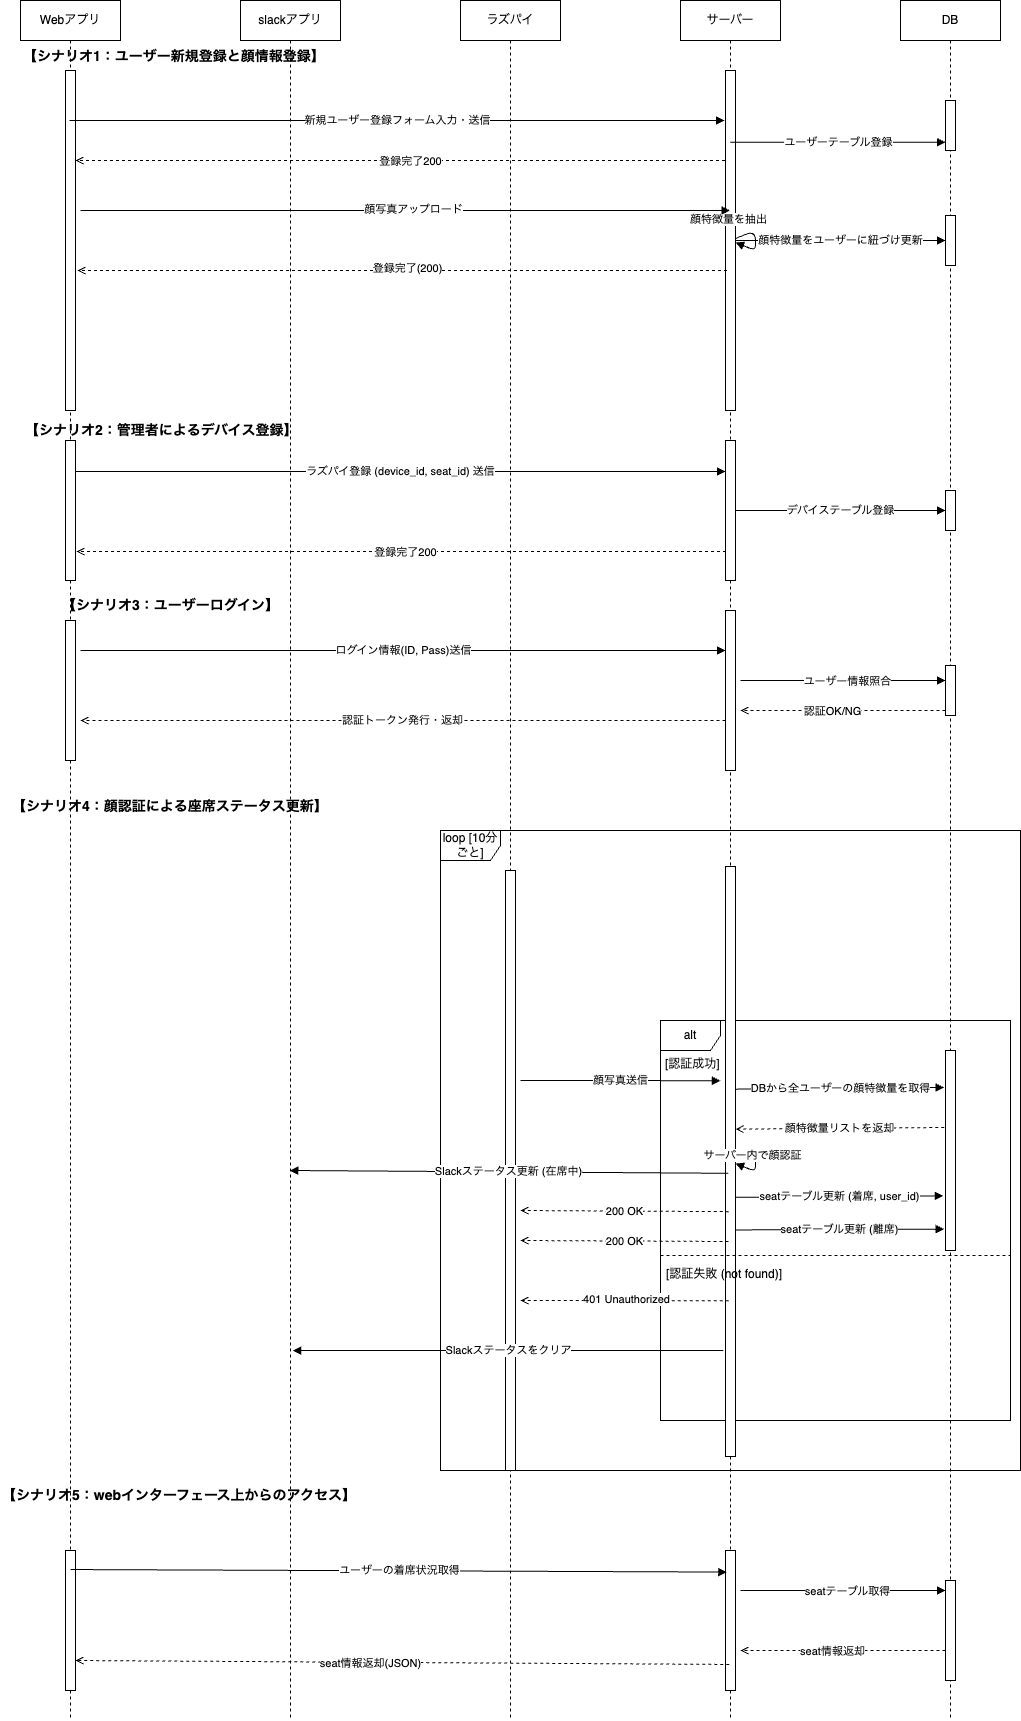

The diagram above was exported from draw.io. Its source (the exported page's mxGraphModel, read from the mxfile embedded in the PNG):
<mxGraphModel dx="1657" dy="625" grid="1" gridSize="10" guides="1" tooltips="1" connect="1" arrows="1" fold="1" page="1" pageScale="1" pageWidth="900" pageHeight="1600" background="#ffffff" math="0" shadow="0">
  <root>
    <mxCell id="0" />
    <mxCell id="1" parent="0" />
    <mxCell id="191" value="loop [10分ごと]" style="shape=umlFrame;whiteSpace=wrap;html=1;" vertex="1" parent="1">
      <mxGeometry x="500" y="870" width="580" height="640" as="geometry" />
    </mxCell>
    <mxCell id="196" value="alt" style="shape=umlFrame;whiteSpace=wrap;html=1;" vertex="1" parent="1">
      <mxGeometry x="720" y="1060" width="350" height="400" as="geometry" />
    </mxCell>
    <mxCell id="155" value="Webアプリ" style="shape=umlLifeline;perimeter=lifelinePerimeter;whiteSpace=wrap;html=1;container=1;collapsible=0;recursiveResize=0;outlineConnect=0;" vertex="1" parent="1">
      <mxGeometry x="80" y="40" width="100" height="1720" as="geometry" />
    </mxCell>
    <mxCell id="156" value="" style="shape=umlActivation;whiteSpace=wrap;html=1;" vertex="1" parent="155">
      <mxGeometry x="45" y="70" width="10" height="340" as="geometry" />
    </mxCell>
    <mxCell id="157" value="" style="shape=umlActivation;whiteSpace=wrap;html=1;" vertex="1" parent="155">
      <mxGeometry x="45" y="440" width="10" height="140" as="geometry" />
    </mxCell>
    <mxCell id="158" value="" style="shape=umlActivation;whiteSpace=wrap;html=1;" vertex="1" parent="155">
      <mxGeometry x="45" y="620" width="10" height="140" as="geometry" />
    </mxCell>
    <mxCell id="222" value="" style="shape=umlActivation;whiteSpace=wrap;html=1;" vertex="1" parent="155">
      <mxGeometry x="45" y="1550" width="10" height="140" as="geometry" />
    </mxCell>
    <mxCell id="159" value="slackアプリ" style="shape=umlLifeline;perimeter=lifelinePerimeter;whiteSpace=wrap;html=1;container=1;collapsible=0;recursiveResize=0;outlineConnect=0;" vertex="1" parent="1">
      <mxGeometry x="300" y="40" width="100" height="1720" as="geometry" />
    </mxCell>
    <mxCell id="160" value="ラズパイ" style="shape=umlLifeline;perimeter=lifelinePerimeter;whiteSpace=wrap;html=1;container=1;collapsible=0;recursiveResize=0;outlineConnect=0;" vertex="1" parent="1">
      <mxGeometry x="520" y="40" width="100" height="1720" as="geometry" />
    </mxCell>
    <mxCell id="161" value="" style="shape=umlActivation;whiteSpace=wrap;html=1;" vertex="1" parent="160">
      <mxGeometry x="45" y="870" width="10" height="600" as="geometry" />
    </mxCell>
    <mxCell id="189" value="認証トークン発行・返却" style="html=1;endArrow=open;dashed=1;" edge="1" parent="160">
      <mxGeometry relative="1" as="geometry">
        <mxPoint x="265" y="720" as="sourcePoint" />
        <mxPoint x="-380" y="720" as="targetPoint" />
      </mxGeometry>
    </mxCell>
    <mxCell id="186" value="ログイン情報(ID, Pass)送信" style="html=1;endArrow=block;" edge="1" parent="160">
      <mxGeometry relative="1" as="geometry">
        <mxPoint x="-380" y="650" as="sourcePoint" />
        <mxPoint x="265" y="650" as="targetPoint" />
      </mxGeometry>
    </mxCell>
    <mxCell id="162" value="サーバー" style="shape=umlLifeline;perimeter=lifelinePerimeter;whiteSpace=wrap;html=1;container=1;collapsible=0;recursiveResize=0;outlineConnect=0;" vertex="1" parent="1">
      <mxGeometry x="740" y="40" width="100" height="1720" as="geometry" />
    </mxCell>
    <mxCell id="163" value="" style="shape=umlActivation;whiteSpace=wrap;html=1;" vertex="1" parent="162">
      <mxGeometry x="45" y="70" width="10" height="340" as="geometry" />
    </mxCell>
    <mxCell id="164" value="" style="shape=umlActivation;whiteSpace=wrap;html=1;" vertex="1" parent="162">
      <mxGeometry x="45" y="440" width="10" height="140" as="geometry" />
    </mxCell>
    <mxCell id="165" value="" style="shape=umlActivation;whiteSpace=wrap;html=1;" vertex="1" parent="162">
      <mxGeometry x="45" y="610" width="10" height="160" as="geometry" />
    </mxCell>
    <mxCell id="166" value="" style="shape=umlActivation;whiteSpace=wrap;html=1;" vertex="1" parent="162">
      <mxGeometry x="45" y="866" width="10" height="590" as="geometry" />
    </mxCell>
    <mxCell id="187" value="" style="html=1;endArrow=block;" edge="1" parent="162">
      <mxGeometry x="0.098" y="-30" relative="1" as="geometry">
        <mxPoint x="60" y="680" as="sourcePoint" />
        <mxPoint x="265" y="680" as="targetPoint" />
        <mxPoint as="offset" />
      </mxGeometry>
    </mxCell>
    <mxCell id="210" value="ユーザー情報照合" style="edgeLabel;html=1;align=center;verticalAlign=middle;resizable=0;points=[];" vertex="1" connectable="0" parent="187">
      <mxGeometry x="0.0405" y="-1" relative="1" as="geometry">
        <mxPoint as="offset" />
      </mxGeometry>
    </mxCell>
    <mxCell id="193" value="DBから全ユーザーの顔特徴量を取得" style="html=1;endArrow=block;entryX=-0.133;entryY=0.185;entryDx=0;entryDy=0;entryPerimeter=0;" edge="1" parent="162" target="172">
      <mxGeometry relative="1" as="geometry">
        <mxPoint x="55" y="1088.6381818181817" as="sourcePoint" />
        <mxPoint x="265" y="1060.001818181818" as="targetPoint" />
      </mxGeometry>
    </mxCell>
    <mxCell id="223" value="" style="shape=umlActivation;whiteSpace=wrap;html=1;" vertex="1" parent="162">
      <mxGeometry x="45" y="1550" width="10" height="140" as="geometry" />
    </mxCell>
    <mxCell id="167" value="DB" style="shape=umlLifeline;perimeter=lifelinePerimeter;whiteSpace=wrap;html=1;container=1;collapsible=0;recursiveResize=0;outlineConnect=0;" vertex="1" parent="1">
      <mxGeometry x="960" y="40" width="100" height="1720" as="geometry" />
    </mxCell>
    <mxCell id="168" value="" style="shape=umlActivation;whiteSpace=wrap;html=1;" vertex="1" parent="167">
      <mxGeometry x="45" y="100" width="10" height="50" as="geometry" />
    </mxCell>
    <mxCell id="169" value="" style="shape=umlActivation;whiteSpace=wrap;html=1;" vertex="1" parent="167">
      <mxGeometry x="45" y="215" width="10" height="50" as="geometry" />
    </mxCell>
    <mxCell id="170" value="" style="shape=umlActivation;whiteSpace=wrap;html=1;" vertex="1" parent="167">
      <mxGeometry x="45" y="490" width="10" height="40" as="geometry" />
    </mxCell>
    <mxCell id="171" value="" style="shape=umlActivation;whiteSpace=wrap;html=1;" vertex="1" parent="167">
      <mxGeometry x="45" y="665" width="10" height="50" as="geometry" />
    </mxCell>
    <mxCell id="172" value="" style="shape=umlActivation;whiteSpace=wrap;html=1;" vertex="1" parent="167">
      <mxGeometry x="45" y="1050" width="10" height="200" as="geometry" />
    </mxCell>
    <mxCell id="194" value="顔特徴量リストを返却" style="html=1;endArrow=open;dashed=1;exitX=-0.133;exitY=0.385;exitDx=0;exitDy=0;exitPerimeter=0;" edge="1" parent="167" source="172">
      <mxGeometry relative="1" as="geometry">
        <mxPoint x="45" y="1100.001818181818" as="sourcePoint" />
        <mxPoint x="-165" y="1128.6381818181817" as="targetPoint" />
      </mxGeometry>
    </mxCell>
    <mxCell id="225" value="" style="shape=umlActivation;whiteSpace=wrap;html=1;" vertex="1" parent="167">
      <mxGeometry x="45" y="1580" width="10" height="100" as="geometry" />
    </mxCell>
    <mxCell id="226" value="" style="html=1;endArrow=block;" edge="1" parent="167">
      <mxGeometry x="0.098" y="-30" relative="1" as="geometry">
        <mxPoint x="-160" y="1590" as="sourcePoint" />
        <mxPoint x="45" y="1590" as="targetPoint" />
        <mxPoint as="offset" />
      </mxGeometry>
    </mxCell>
    <mxCell id="227" value="seatテーブル取得" style="edgeLabel;html=1;align=center;verticalAlign=middle;resizable=0;points=[];" vertex="1" connectable="0" parent="226">
      <mxGeometry x="0.0405" y="-1" relative="1" as="geometry">
        <mxPoint as="offset" />
      </mxGeometry>
    </mxCell>
    <mxCell id="173" value="【シナリオ1：ユーザー新規登録と顔情報登録】" style="text;html=1;align=left;fontSize=14;fontStyle=1" vertex="1" parent="1">
      <mxGeometry x="81" y="81" width="410" height="30" as="geometry" />
    </mxCell>
    <mxCell id="175" value="ユーザーテーブル登録" style="html=1;endArrow=block;" edge="1" parent="1" source="162" target="168">
      <mxGeometry relative="1" as="geometry" />
    </mxCell>
    <mxCell id="178" value="顔特徴量を抽出" style="html=1;endArrow=block;" edge="1" parent="1" source="163" target="163">
      <mxGeometry x="-1" y="20" relative="1" as="geometry" />
    </mxCell>
    <mxCell id="179" value="顔特徴量をユーザーに紐づけ更新" style="html=1;endArrow=block;" edge="1" parent="1" source="163" target="169">
      <mxGeometry relative="1" as="geometry" />
    </mxCell>
    <mxCell id="181" value="【シナリオ2：管理者によるデバイス登録】" style="text;html=1;align=left;fontSize=14;fontStyle=1" vertex="1" parent="1">
      <mxGeometry x="83" y="455" width="410" height="30" as="geometry" />
    </mxCell>
    <mxCell id="182" value="ラズパイ登録 (device_id, seat_id) 送信" style="html=1;endArrow=block;" edge="1" parent="1">
      <mxGeometry relative="1" as="geometry">
        <mxPoint x="135" y="511.0000000000002" as="sourcePoint" />
        <mxPoint x="785" y="511.0000000000002" as="targetPoint" />
      </mxGeometry>
    </mxCell>
    <mxCell id="183" value="デバイステーブル登録" style="html=1;endArrow=block;" edge="1" parent="1" source="164" target="170">
      <mxGeometry relative="1" as="geometry" />
    </mxCell>
    <mxCell id="184" value="" style="html=1;endArrow=open;dashed=1;" edge="1" parent="1">
      <mxGeometry x="0.0154" y="60" relative="1" as="geometry">
        <mxPoint x="785.4999999999995" y="590.9999999999998" as="sourcePoint" />
        <mxPoint x="136" y="591" as="targetPoint" />
        <mxPoint as="offset" />
      </mxGeometry>
    </mxCell>
    <mxCell id="209" value="登録完了200" style="edgeLabel;html=1;align=center;verticalAlign=middle;resizable=0;points=[];" vertex="1" connectable="0" parent="184">
      <mxGeometry x="-0.0099" y="1" relative="1" as="geometry">
        <mxPoint as="offset" />
      </mxGeometry>
    </mxCell>
    <mxCell id="185" value="【シナリオ3：ユーザーログイン】" style="text;html=1;align=left;fontSize=14;fontStyle=1" vertex="1" parent="1">
      <mxGeometry x="120" y="630" width="230" height="30" as="geometry" />
    </mxCell>
    <mxCell id="188" value="" style="html=1;endArrow=open;dashed=1;" edge="1" parent="1">
      <mxGeometry x="-0.0196" y="40" relative="1" as="geometry">
        <mxPoint x="1005" y="750" as="sourcePoint" />
        <mxPoint x="800" y="750" as="targetPoint" />
        <mxPoint x="1" as="offset" />
      </mxGeometry>
    </mxCell>
    <mxCell id="211" value="認証OK/NG" style="edgeLabel;html=1;align=center;verticalAlign=middle;resizable=0;points=[];" vertex="1" connectable="0" parent="188">
      <mxGeometry x="0.0989" y="1" relative="1" as="geometry">
        <mxPoint as="offset" />
      </mxGeometry>
    </mxCell>
    <mxCell id="190" value="【シナリオ4：顔認証による座席ステータス更新】" style="text;html=1;align=left;fontSize=14;fontStyle=1" vertex="1" parent="1">
      <mxGeometry x="70" y="831" width="410" height="30" as="geometry" />
    </mxCell>
    <mxCell id="192" value="顔写真送信" style="html=1;endArrow=block;entryX=0.171;entryY=0.262;entryDx=0;entryDy=0;entryPerimeter=0;" edge="1" parent="1">
      <mxGeometry relative="1" as="geometry">
        <mxPoint x="580" y="1120" as="sourcePoint" />
        <mxPoint x="779.8499999999999" y="1120.1799999999998" as="targetPoint" />
      </mxGeometry>
    </mxCell>
    <mxCell id="195" value="" style="html=1;endArrow=block;elbow=vertical;" edge="1" parent="1" source="166" target="166">
      <mxGeometry x="-1" y="20" relative="1" as="geometry">
        <mxPoint as="offset" />
      </mxGeometry>
    </mxCell>
    <mxCell id="217" value="&lt;span style=&quot;color: rgb(0, 0, 0);&quot;&gt;サーバー内で顔認証&lt;/span&gt;" style="edgeLabel;html=1;align=center;verticalAlign=middle;resizable=0;points=[];" vertex="1" connectable="0" parent="195">
      <mxGeometry x="-0.4577" y="-2" relative="1" as="geometry">
        <mxPoint as="offset" />
      </mxGeometry>
    </mxCell>
    <mxCell id="197" value="[認証成功]" style="text;html=1;align=left;" vertex="1" parent="1">
      <mxGeometry x="723" y="1090" width="100" height="30" as="geometry" />
    </mxCell>
    <mxCell id="199" value="Slackステータス更新 (在席中)" style="html=1;endArrow=block;exitX=0.283;exitY=0.52;exitDx=0;exitDy=0;exitPerimeter=0;" edge="1" parent="1" source="166">
      <mxGeometry relative="1" as="geometry">
        <mxPoint x="740" y="1210.0000000000002" as="sourcePoint" />
        <mxPoint x="349.25" y="1210.0000000000002" as="targetPoint" />
      </mxGeometry>
    </mxCell>
    <mxCell id="200" value="200 OK" style="html=1;endArrow=open;dashed=1;exitX=0.318;exitY=0.585;exitDx=0;exitDy=0;exitPerimeter=0;" edge="1" parent="1" source="166">
      <mxGeometry relative="1" as="geometry">
        <mxPoint x="740" y="1250.0000000000002" as="sourcePoint" />
        <mxPoint x="580" y="1250" as="targetPoint" />
      </mxGeometry>
    </mxCell>
    <mxCell id="201" value="" style="line;strokeWidth=1;dashed=1;" vertex="1" parent="1">
      <mxGeometry x="720" y="1290" width="350" height="10" as="geometry" />
    </mxCell>
    <mxCell id="202" value="[認証失敗 (not found)]" style="text;html=1;align=left;" vertex="1" parent="1">
      <mxGeometry x="724" y="1300" width="160" height="30" as="geometry" />
    </mxCell>
    <mxCell id="204" value="Slackステータスをクリア" style="html=1;endArrow=block;exitX=0.171;exitY=0.816;exitDx=0;exitDy=0;exitPerimeter=0;" edge="1" parent="1">
      <mxGeometry x="-0.0019" relative="1" as="geometry">
        <mxPoint x="782.8499999999999" y="1390.08" as="sourcePoint" />
        <mxPoint x="352.25" y="1390.0000000000002" as="targetPoint" />
        <mxPoint as="offset" />
      </mxGeometry>
    </mxCell>
    <mxCell id="205" value="" style="html=1;endArrow=open;dashed=1;exitX=0.318;exitY=0.736;exitDx=0;exitDy=0;exitPerimeter=0;" edge="1" parent="1" source="166">
      <mxGeometry x="0.3333" y="80" relative="1" as="geometry">
        <mxPoint x="740" y="1340" as="sourcePoint" />
        <mxPoint x="580" y="1340" as="targetPoint" />
        <mxPoint as="offset" />
      </mxGeometry>
    </mxCell>
    <mxCell id="215" value="&lt;span style=&quot;color: rgb(0, 0, 0);&quot;&gt;401 Unauthorized&lt;/span&gt;" style="edgeLabel;html=1;align=center;verticalAlign=middle;resizable=0;points=[];" vertex="1" connectable="0" parent="205">
      <mxGeometry x="0.369" y="-1" relative="1" as="geometry">
        <mxPoint x="40" as="offset" />
      </mxGeometry>
    </mxCell>
    <mxCell id="176" value="" style="html=1;endArrow=open;dashed=1;" edge="1" parent="1">
      <mxGeometry x="0.1077" y="40" relative="1" as="geometry">
        <mxPoint x="784.5" y="200" as="sourcePoint" />
        <mxPoint x="135" y="200" as="targetPoint" />
        <mxPoint as="offset" />
      </mxGeometry>
    </mxCell>
    <mxCell id="213" value="登録完了200" style="edgeLabel;html=1;align=center;verticalAlign=middle;resizable=0;points=[];" vertex="1" connectable="0" parent="176">
      <mxGeometry x="0.1251" y="1" relative="1" as="geometry">
        <mxPoint x="50" as="offset" />
      </mxGeometry>
    </mxCell>
    <mxCell id="180" value="" style="html=1;endArrow=open;dashed=1;" edge="1" parent="1">
      <mxGeometry x="-0.0154" y="70" relative="1" as="geometry">
        <mxPoint x="786.4999999999995" y="310" as="sourcePoint" />
        <mxPoint x="137" y="310" as="targetPoint" />
        <Array as="points">
          <mxPoint x="397" y="310" />
        </Array>
        <mxPoint as="offset" />
      </mxGeometry>
    </mxCell>
    <mxCell id="214" value="登録完了(200)" style="edgeLabel;html=1;align=center;verticalAlign=middle;resizable=0;points=[];" vertex="1" connectable="0" parent="180">
      <mxGeometry x="-0.0114" y="-2" relative="1" as="geometry">
        <mxPoint x="1" as="offset" />
      </mxGeometry>
    </mxCell>
    <mxCell id="203" value="seatテーブル更新 (離席)" style="html=1;endArrow=block;exitX=1.033;exitY=0.616;exitDx=0;exitDy=0;exitPerimeter=0;entryX=-0.133;entryY=0.893;entryDx=0;entryDy=0;entryPerimeter=0;" edge="1" parent="1" source="166" target="172">
      <mxGeometry relative="1" as="geometry">
        <mxPoint x="795" y="1276.8190909090908" as="sourcePoint" />
        <mxPoint x="1005" y="1210.0009090909093" as="targetPoint" />
      </mxGeometry>
    </mxCell>
    <mxCell id="198" value="seatテーブル更新 (着席, user_id)" style="html=1;endArrow=block;entryX=-0.217;entryY=0.727;entryDx=0;entryDy=0;entryPerimeter=0;" edge="1" parent="1" target="172">
      <mxGeometry relative="1" as="geometry">
        <mxPoint x="795" y="1236.8190909090908" as="sourcePoint" />
        <mxPoint x="1005" y="1170.0009090909093" as="targetPoint" />
      </mxGeometry>
    </mxCell>
    <mxCell id="219" value="200 OK" style="html=1;endArrow=open;dashed=1;exitX=0.318;exitY=0.585;exitDx=0;exitDy=0;exitPerimeter=0;" edge="1" parent="1">
      <mxGeometry relative="1" as="geometry">
        <mxPoint x="788" y="1281" as="sourcePoint" />
        <mxPoint x="580" y="1280" as="targetPoint" />
      </mxGeometry>
    </mxCell>
    <mxCell id="221" value="【シナリオ5：webインターフェース上からのアクセス】" style="text;html=1;align=left;fontSize=14;fontStyle=1" vertex="1" parent="1">
      <mxGeometry x="60" y="1520" width="410" height="30" as="geometry" />
    </mxCell>
    <mxCell id="224" value="ユーザーの着席状況取得" style="html=1;endArrow=block;exitX=0.5;exitY=0.136;exitDx=0;exitDy=0;exitPerimeter=0;entryX=0.125;entryY=0.154;entryDx=0;entryDy=0;entryPerimeter=0;" edge="1" parent="1" source="222" target="223">
      <mxGeometry x="0.0019" relative="1" as="geometry">
        <mxPoint x="140" y="1610" as="sourcePoint" />
        <mxPoint x="785" y="1610" as="targetPoint" />
        <mxPoint as="offset" />
      </mxGeometry>
    </mxCell>
    <mxCell id="230" value="" style="html=1;endArrow=open;dashed=1;" edge="1" parent="1">
      <mxGeometry x="-0.0196" y="40" relative="1" as="geometry">
        <mxPoint x="1005" y="1690" as="sourcePoint" />
        <mxPoint x="800" y="1690" as="targetPoint" />
        <mxPoint x="1" as="offset" />
      </mxGeometry>
    </mxCell>
    <mxCell id="231" value="seat情報返却" style="edgeLabel;html=1;align=center;verticalAlign=middle;resizable=0;points=[];" vertex="1" connectable="0" parent="230">
      <mxGeometry x="0.0989" y="1" relative="1" as="geometry">
        <mxPoint as="offset" />
      </mxGeometry>
    </mxCell>
    <mxCell id="233" value="" style="html=1;endArrow=open;dashed=1;exitX=0.375;exitY=0.814;exitDx=0;exitDy=0;exitPerimeter=0;" edge="1" parent="1" source="223">
      <mxGeometry x="-0.0196" y="40" relative="1" as="geometry">
        <mxPoint x="340" y="1700" as="sourcePoint" />
        <mxPoint x="135" y="1700" as="targetPoint" />
        <mxPoint x="1" as="offset" />
      </mxGeometry>
    </mxCell>
    <mxCell id="234" value="seat情報返却(JSON)" style="edgeLabel;html=1;align=center;verticalAlign=middle;resizable=0;points=[];" vertex="1" connectable="0" parent="233">
      <mxGeometry x="0.0989" y="1" relative="1" as="geometry">
        <mxPoint as="offset" />
      </mxGeometry>
    </mxCell>
    <mxCell id="174" value="新規ユーザー登録フォーム入力・送信" style="html=1;endArrow=block;" edge="1" parent="1">
      <mxGeometry relative="1" as="geometry">
        <mxPoint x="129" y="160" as="sourcePoint" />
        <mxPoint x="784" y="160" as="targetPoint" />
      </mxGeometry>
    </mxCell>
    <mxCell id="177" value="" style="html=1;endArrow=block;" edge="1" parent="1">
      <mxGeometry x="-0.1073" y="-50" relative="1" as="geometry">
        <mxPoint x="140" y="250" as="sourcePoint" />
        <mxPoint x="789.4999999999995" y="250" as="targetPoint" />
        <mxPoint as="offset" />
      </mxGeometry>
    </mxCell>
    <mxCell id="212" value="顔写真アップロード" style="edgeLabel;html=1;align=center;verticalAlign=middle;resizable=0;points=[];" vertex="1" connectable="0" parent="177">
      <mxGeometry x="-0.0679" y="1" relative="1" as="geometry">
        <mxPoint x="30" as="offset" />
      </mxGeometry>
    </mxCell>
  </root>
</mxGraphModel>